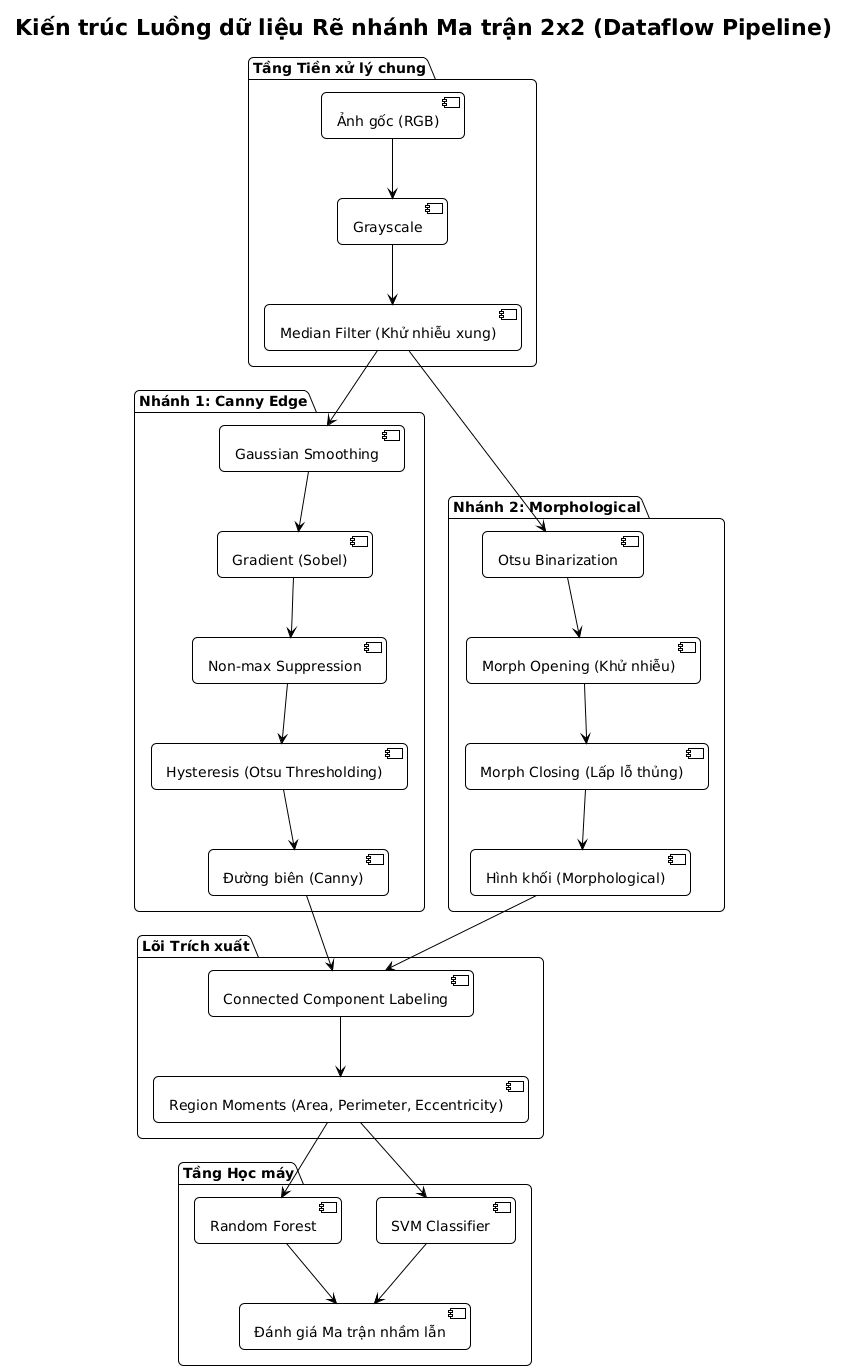

The diagram above was rendered by PlantUML. Its source (embedded in the PNG):
@startuml
!theme plain
skinparam roundcorner 10
skinparam maxmessagesize 90
skinparam componentStyle uml2

title Kiến trúc Luồng dữ liệu Rẽ nhánh Ma trận 2x2 (Dataflow Pipeline)

package "Tầng Tiền xử lý chung" {
  [Ảnh gốc (RGB)] --> [Grayscale]
  [Grayscale] --> [Median Filter (Khử nhiễu xung)]
}

package "Nhánh 1: Canny Edge" {
  [Median Filter (Khử nhiễu xung)] --> [Gaussian Smoothing]
  [Gaussian Smoothing] --> [Gradient (Sobel)]
  [Gradient (Sobel)] --> [Non-max Suppression]
  [Non-max Suppression] --> [Hysteresis (Otsu Thresholding)]
  [Hysteresis (Otsu Thresholding)] --> [Đường biên (Canny)]
}

package "Nhánh 2: Morphological" {
  [Median Filter (Khử nhiễu xung)] --> [Otsu Binarization]
  [Otsu Binarization] --> [Morph Opening (Khử nhiễu)]
  [Morph Opening (Khử nhiễu)] --> [Morph Closing (Lấp lỗ thủng)]
  [Morph Closing (Lấp lỗ thủng)] --> [Hình khối (Morphological)]
}

package "Lõi Trích xuất" {
  [Đường biên (Canny)] --> [Connected Component Labeling]
  [Hình khối (Morphological)] --> [Connected Component Labeling]
  [Connected Component Labeling] --> [Region Moments (Area, Perimeter, Eccentricity)]
}

package "Tầng Học máy" {
  [Region Moments (Area, Perimeter, Eccentricity)] --> [SVM Classifier]
  [Region Moments (Area, Perimeter, Eccentricity)] --> [Random Forest]
  
  [SVM Classifier] --> [Đánh giá Ma trận nhầm lẫn]
  [Random Forest] --> [Đánh giá Ma trận nhầm lẫn]
}
@enduml